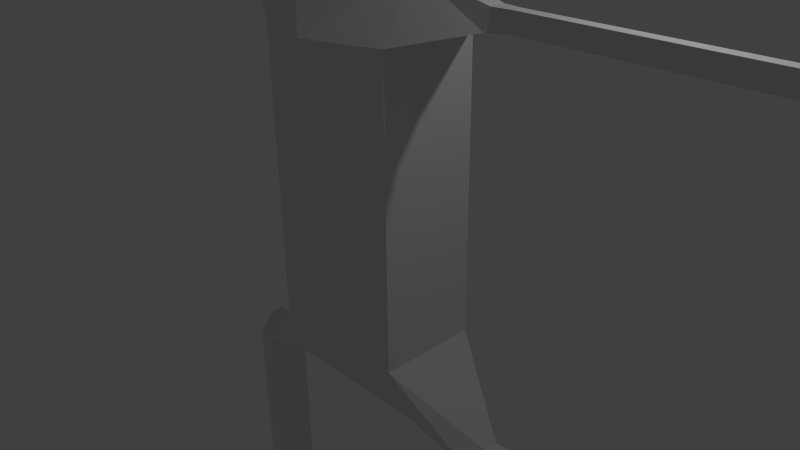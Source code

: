# Source: humanoid2_post_apply.blend  (saved by Blender 2.74.0; exported with 4.5.12 LTS)
import bpy
from mathutils import Matrix  # noqa: F401  (used for matrix-valued properties, if any)

bpy.ops.wm.read_factory_settings(use_empty=True)
scene = bpy.context.scene
scene.name = 'Scene'

# ---- collections
col_collection_1 = bpy.data.collections.new('Collection 1'); scene.collection.children.link(col_collection_1)

# ---- materials (node trees are filled in below, after node groups)
mat_material = bpy.data.materials.new('Material')
mat_material.alpha_threshold = 0.0
mat_material.use_transparent_shadow = False
mat_material.roughness = 0.5
mat_material.line_color = (0.0, 0.0, 0.0, 1.0)

# ---- material node trees

# ---- world
world_world = bpy.data.worlds.new('World'); scene.world = world_world
world_world.color = (0.05088, 0.05088, 0.05088)
world_world.use_sun_shadow = False
world_world.sun_shadow_jitter_overblur = 0.0
world_world.cycles.sampling_method = 'MANUAL'
world_world.cycles.sample_map_resolution = 256

# ---- cameras
cam_camera = bpy.data.cameras.new('Camera')
cam_camera.clip_end = 100.0
cam_camera.lens = 35.0
cam_camera.sensor_width = 32.0
cam_camera.sensor_height = 18.0
cam_camera.ortho_scale = 7.314
cam_camera.dof.focus_distance = 0.0
cam_camera.dof.aperture_fstop = 128.0

# ---- lights
light_lamp = bpy.data.lights.new('Lamp', 'POINT')
light_lamp.transmission_factor = 0.0
light_lamp.cutoff_distance = 30.0
light_lamp.energy = 100.0
light_lamp.shadow_buffer_clip_start = 1.001
light_lamp.shadow_soft_size = 0.1
light_lamp.shadow_maximum_resolution = 0.006
light_lamp.use_absolute_resolution = True
light_lamp.cycles.use_multiple_importance_sampling = False

# ---- meshes
me_cube = bpy.data.meshes.new('Cube')
me_cube.from_pydata([(1.0, 0.6799, -1.0), (1.0, -0.6799, -1.0), (1.0, 0.6799, 1.0), (1.0, -0.6799, 1.0), (1.0, 0.3057, -1.918), (1.0, -0.3057, -1.918), (2.078, 0.1009, -1.876), (2.078, -0.1009, -1.876), (2.078, 0.3057, -2.168), (2.078, -0.3057, -2.168), (2.33, 0.1009, -1.876), (2.33, -0.1009, -1.876), (2.33, 0.3057, -2.168), (2.33, -0.3057, -2.168), (2.078, 0.3057, -4.533), (2.078, -0.3057, -4.533), (2.33, 0.3057, -4.533), (2.33, -0.3057, -4.533), (2.078, 0.3057, -6.579), (2.078, -0.3057, -6.579), (2.33, 0.3057, -6.579), (2.33, -0.3057, -6.579), (2.078, 0.3057, -6.821), (2.078, -0.3057, -6.821), (2.33, 0.3057, -6.821), (2.33, -0.3057, -6.821), (2.078, -1.314, -6.579), (2.33, -1.314, -6.579), (2.078, -1.314, -6.821), (2.33, -1.314, -6.821), (1.0, 0.6799, 2.991), (1.0, -0.6799, 2.991), (1.0, 0.2125, 3.717), (1.0, -0.2125, 3.717), (1.919, 0.1839, 3.234), (1.919, -0.1839, 3.234), (1.919, 0.09986, 3.473), (1.919, -0.09986, 3.473), (2.151, 0.07326, 3.234), (2.151, -0.07327, 3.234), (2.151, 0.07073, 3.473), (2.151, -0.07073, 3.473), (3.904, 0.07326, 3.234), (3.904, -0.07328, 3.234), (3.904, 0.07072, 3.473), (3.904, -0.07074, 3.473), (5.783, 0.07325, 3.234), (5.783, -0.07329, 3.234), (5.783, 0.07071, 3.473), (5.783, -0.07075, 3.473), (6.141, 0.1861, 3.146), (6.141, -0.1862, 3.146), (6.141, 0.1797, 3.561), (6.141, -0.1797, 3.561), (6.502, 0.1861, 3.146), (6.502, -0.1862, 3.146), (6.502, 0.1797, 3.561), (6.502, -0.1797, 3.561), (6.807, 0.07988, 3.265), (6.807, -0.07993, 3.265), (6.807, 0.07711, 3.443), (6.807, -0.07716, 3.443), (0.2667, 0.2125, 4.331), (0.2667, -0.2125, 4.331), (0.2667, -0.2125, 4.754), (0.2667, 0.2125, 4.754), (1.258, -0.2125, 5.156), (1.258, 0.2125, 5.156), (1.258, -0.2125, 5.927), (1.258, 0.2125, 5.927), (0.4093, -0.2125, 6.325), (0.4093, 0.2125, 6.325), (-1.0, 0.6799, -1.0), (-1.0, -0.6799, -1.0), (-1.0, 0.6799, 1.0), (-1.0, -0.6799, 1.0), (0.0, 1.0, -1.0), (0.0, -1.0, -1.0), (0.0, 1.0, 1.0), (0.0, -1.0, 1.0), (-1.0, 0.3057, -1.918), (-1.0, -0.3057, -1.918), (0.0, 0.3057, -1.918), (0.0, -0.3057, -1.918), (-2.078, 0.1009, -1.876), (-2.078, -0.1009, -1.876), (-2.078, 0.3057, -2.168), (-2.078, -0.3057, -2.168), (-2.33, 0.1009, -1.876), (-2.33, -0.1009, -1.876), (-2.33, 0.3057, -2.168), (-2.33, -0.3057, -2.168), (-2.078, 0.3057, -4.533), (-2.078, -0.3057, -4.533), (-2.33, 0.3057, -4.533), (-2.33, -0.3057, -4.533), (-2.078, 0.3057, -6.579), (-2.078, -0.3057, -6.579), (-2.33, 0.3057, -6.579), (-2.33, -0.3057, -6.579), (-2.078, 0.3057, -6.821), (-2.078, -0.3057, -6.821), (-2.33, 0.3057, -6.821), (-2.33, -0.3057, -6.821), (-2.078, -1.314, -6.579), (-2.33, -1.314, -6.579), (-2.078, -1.314, -6.821), (-2.33, -1.314, -6.821), (-1.0, 0.6799, 2.991), (-1.0, -0.6799, 2.991), (0.0, 1.0, 2.991), (0.0, -1.0, 2.991), (-1.0, 0.2125, 3.717), (-1.0, -0.2125, 3.717), (0.0, 0.2125, 3.717), (0.0, -0.2125, 3.717), (-1.919, 0.1839, 3.234), (-1.919, -0.1839, 3.234), (-1.919, 0.09986, 3.473), (-1.919, -0.09986, 3.473), (-2.151, 0.07326, 3.234), (-2.151, -0.07327, 3.234), (-2.151, 0.07073, 3.473), (-2.151, -0.07073, 3.473), (-3.904, 0.07326, 3.234), (-3.904, -0.07328, 3.234), (-3.904, 0.07072, 3.473), (-3.904, -0.07074, 3.473), (-5.783, 0.07325, 3.234), (-5.783, -0.07329, 3.234), (-5.783, 0.07071, 3.473), (-5.783, -0.07075, 3.473), (-6.141, 0.1861, 3.146), (-6.141, -0.1862, 3.146), (-6.141, 0.1797, 3.561), (-6.141, -0.1797, 3.561), (-6.502, 0.1861, 3.146), (-6.502, -0.1862, 3.146), (-6.502, 0.1797, 3.561), (-6.502, -0.1797, 3.561), (-6.807, 0.07988, 3.265), (-6.807, -0.07993, 3.265), (-6.807, 0.07711, 3.443), (-6.807, -0.07716, 3.443), (-0.2667, 0.2125, 4.331), (-0.2667, -0.2125, 4.331), (0.0, 0.2125, 4.331), (0.0, -0.2125, 4.331), (-0.2667, -0.2125, 4.754), (0.0, -0.2125, 4.754), (-0.2667, 0.2125, 4.754), (0.0, 0.2125, 4.754), (-1.258, -0.2125, 5.156), (0.0, -0.5296, 5.156), (-1.258, 0.2125, 5.156), (0.0, 0.5296, 5.156), (-1.258, -0.2125, 5.927), (0.0, -0.5296, 5.927), (-1.258, 0.2125, 5.927), (0.0, 0.5296, 5.927), (-0.4093, -0.2125, 6.325), (0.0, -0.2125, 6.325), (-0.4093, 0.2125, 6.325), (0.0, 0.2125, 6.325)], [], [(0, 2, 3, 1), (2, 0, 76, 78), (1, 3, 79, 77), (32, 114, 146, 62), (4, 5, 83, 82), (1, 77, 83, 5), (76, 0, 4, 82), (4, 0, 6, 8), (8, 6, 10, 12), (1, 5, 9, 7), (5, 4, 8, 9), (0, 1, 7, 6), (10, 11, 13, 12), (7, 9, 13, 11), (13, 9, 15, 17), (6, 7, 11, 10), (17, 15, 19, 21), (8, 12, 16, 14), (12, 13, 17, 16), (9, 8, 14, 15), (19, 23, 28, 26), (14, 16, 20, 18), (16, 17, 21, 20), (15, 14, 18, 19), (23, 22, 24, 25), (18, 20, 24, 22), (20, 21, 25, 24), (19, 18, 22, 23), (27, 26, 28, 29), (25, 21, 27, 29), (23, 25, 29, 28), (21, 19, 26, 27), (115, 33, 63, 147), (79, 3, 31, 111), (2, 78, 110, 30), (3, 2, 30, 31), (111, 31, 33, 115), (30, 110, 114, 32), (30, 32, 36, 34), (34, 36, 40, 38), (33, 31, 35, 37), (32, 33, 37, 36), (31, 30, 34, 35), (38, 40, 44, 42), (37, 35, 39, 41), (36, 37, 41, 40), (35, 34, 38, 39), (42, 44, 48, 46), (41, 39, 43, 45), (40, 41, 45, 44), (39, 38, 42, 43), (46, 48, 52, 50), (45, 43, 47, 49), (44, 45, 49, 48), (43, 42, 46, 47), (50, 52, 56, 54), (49, 47, 51, 53), (48, 49, 53, 52), (47, 46, 50, 51), (54, 56, 60, 58), (53, 51, 55, 57), (52, 53, 57, 56), (51, 50, 54, 55), (59, 58, 60, 61), (57, 55, 59, 61), (56, 57, 61, 60), (55, 54, 58, 59), (33, 32, 62, 63), (62, 146, 151, 65), (63, 62, 65, 64), (147, 63, 64, 149), (65, 151, 155, 67), (64, 65, 67, 66), (149, 64, 66, 153), (67, 155, 159, 69), (66, 67, 69, 68), (153, 66, 68, 157), (71, 163, 161, 70), (69, 159, 163, 71), (68, 69, 71, 70), (157, 68, 70, 161), (72, 73, 75, 74), (74, 78, 76, 72), (73, 77, 79, 75), (112, 144, 146, 114), (80, 82, 83, 81), (73, 81, 83, 77), (76, 82, 80, 72), (80, 86, 84, 72), (86, 90, 88, 84), (73, 85, 87, 81), (81, 87, 86, 80), (72, 84, 85, 73), (88, 90, 91, 89), (85, 89, 91, 87), (91, 95, 93, 87), (84, 88, 89, 85), (95, 99, 97, 93), (86, 92, 94, 90), (90, 94, 95, 91), (87, 93, 92, 86), (97, 104, 106, 101), (92, 96, 98, 94), (94, 98, 99, 95), (93, 97, 96, 92), (101, 103, 102, 100), (96, 100, 102, 98), (98, 102, 103, 99), (97, 101, 100, 96), (105, 107, 106, 104), (103, 107, 105, 99), (101, 106, 107, 103), (99, 105, 104, 97), (115, 147, 145, 113), (79, 111, 109, 75), (74, 108, 110, 78), (75, 109, 108, 74), (111, 115, 113, 109), (108, 112, 114, 110), (108, 116, 118, 112), (116, 120, 122, 118), (113, 119, 117, 109), (112, 118, 119, 113), (109, 117, 116, 108), (120, 124, 126, 122), (119, 123, 121, 117), (118, 122, 123, 119), (117, 121, 120, 116), (124, 128, 130, 126), (123, 127, 125, 121), (122, 126, 127, 123), (121, 125, 124, 120), (128, 132, 134, 130), (127, 131, 129, 125), (126, 130, 131, 127), (125, 129, 128, 124), (132, 136, 138, 134), (131, 135, 133, 129), (130, 134, 135, 131), (129, 133, 132, 128), (136, 140, 142, 138), (135, 139, 137, 133), (134, 138, 139, 135), (133, 137, 136, 132), (141, 143, 142, 140), (139, 143, 141, 137), (138, 142, 143, 139), (137, 141, 140, 136), (113, 145, 144, 112), (144, 150, 151, 146), (145, 148, 150, 144), (147, 149, 148, 145), (150, 154, 155, 151), (148, 152, 154, 150), (149, 153, 152, 148), (154, 158, 159, 155), (152, 156, 158, 154), (153, 157, 156, 152), (162, 160, 161, 163), (158, 162, 163, 159), (156, 160, 162, 158), (157, 161, 160, 156)])
me_cube.materials.append(mat_material)
me_cube.use_remesh_preserve_volume = False
me_cube.use_remesh_preserve_attributes = False
me_cube.use_mirror_vertex_groups = False
me_cube.update()
arm_armature_001 = bpy.data.armatures.new('Armature.001')  # bones are not reproduced

# ---- objects
ob_armature001 = bpy.data.objects.new('Armature001', arm_armature_001)
ob_cube = bpy.data.objects.new('Cube', me_cube)
ob_lamp = bpy.data.objects.new('Lamp', light_lamp)
ob_camera = bpy.data.objects.new('Camera', cam_camera)

# ---- transforms, parenting, visibility, modifiers, constraints
ob_armature001.location = (0.0, 0.0, -1.524)
ob_armature001.show_in_front = True
ob_armature001.lineart.crease_threshold = 0.0
ob_cube.parent = ob_armature001
ob_cube.matrix_parent_inverse = Matrix(((1.0, 0.0, 0.0, 0.0), (0.0, 1.0, 0.0, 0.0), (0.0, 0.0, 1.0, 1.524), (0.0, 0.0, 0.0, 1.0)))
ob_cube.location = (0.0, 0.0, 0.0)
ob_cube.lock_rotations_4d = False
ob_cube.empty_display_type = 'ARROWS'
ob_cube.lineart.crease_threshold = 0.0
_vg = ob_cube.vertex_groups.new(name='Root')
for _i, _w in zip([0, 1, 2, 4, 5, 72, 73, 74, 76, 77, 78, 79, 80, 81, 82, 83], [0.693, 0.1772, 0.04985, 0.07239, 0.05124, 0.693, 0.1773, 0.04983, 0.866, 0.7075, 0.04761, 0.01913, 0.07245, 0.05128, 0.8936, 0.8877]): _vg.add([_i], _w, 'REPLACE')
_vg = ob_cube.vertex_groups.new(name='Spine')
for _i, _w in zip([0, 1, 2, 3, 30, 31, 72, 73, 74, 75, 76, 77, 78, 79, 108, 109, 110, 111], [0.07055, 0.06409, 0.8682, 0.8676, 0.1442, 0.12, 0.07052, 0.06409, 0.8678, 0.8672, 0.06634, 0.06638, 0.9123, 0.9111, 0.1373, 0.1138, 0.678, 0.6524]): _vg.add([_i], _w, 'REPLACE')
_vg = ob_cube.vertex_groups.new(name='Neck')
for _i, _w in zip([30, 32, 33, 62, 63, 64, 65, 108, 110, 111, 112, 113, 114, 115, 144, 145, 146, 147, 148, 149, 150, 151], [0.009102, 0.07151, 0.07009, 0.8618, 0.9032, 0.06417, 0.0563, 0.005051, 0.08491, 0.09784, 0.06502, 0.06268, 0.9671, 0.9682, 0.8613, 0.9029, 0.978, 0.9419, 0.06415, 0.02128, 0.05628, 0.05313]): _vg.add([_i], _w, 'REPLACE')
_vg = ob_cube.vertex_groups.new(name='Head')
for _i, _w in zip([62, 63, 64, 65, 66, 67, 68, 69, 70, 71, 144, 145, 146, 147, 148, 149, 150, 151, 152, 153, 154, 155, 156, 157, 158, 159, 160, 161, 162, 163], [0.0719, 0.06191, 0.9334, 0.9401, 0.9753, 0.98, 0.9906, 0.9915, 0.9977, 0.9973, 0.07188, 0.0619, 0.02553, 0.04871, 0.9334, 0.9634, 0.9401, 0.9467, 0.9753, 0.9928, 0.98, 0.9881, 0.9906, 0.9984, 0.9915, 0.9978, 0.9977, 0.9987, 0.9973, 0.999]): _vg.add([_i], _w, 'REPLACE')
_vg = ob_cube.vertex_groups.new(name='Leg0.l')
for _i, _w in zip([0, 1, 3, 4, 5, 6, 7, 8, 9, 10, 11, 12, 13, 76, 77, 82, 83], [0.2237, 0.7533, 0.04174, 0.9028, 0.9022, 0.9749, 0.9742, 0.0585, 0.07632, 0.5035, 0.5058, 0.02821, 0.03321, 0.01451, 0.1137, 0.05014, 0.05243]): _vg.add([_i], _w, 'REPLACE')
_vg = ob_cube.vertex_groups.new(name='Leg1.l')
for _i, _w in zip([5, 8, 9, 10, 11, 12, 13], [0.0272, 0.935, 0.9185, 0.4954, 0.4927, 0.9509, 0.949]): _vg.add([_i], _w, 'REPLACE')
_vg = ob_cube.vertex_groups.new(name='Leg2.l')
for _i, _w in zip([14, 15, 16, 17, 18, 20, 22, 24], [0.9933, 0.9884, 0.9927, 0.9876, 0.8774, 0.8728, 0.5788, 0.5731]): _vg.add([_i], _w, 'REPLACE')
_vg = ob_cube.vertex_groups.new(name='Foot.l')
for _i, _w in zip([18, 19, 20, 21, 22, 23, 24, 25, 26, 27, 28, 29], [0.1226, 0.988, 0.1272, 0.9798, 0.4212, 0.9878, 0.4269, 0.9838, 0.9997, 0.9995, 0.9999, 0.9997]): _vg.add([_i], _w, 'REPLACE')
_vg = ob_cube.vertex_groups.new(name='Arm0.l')
for _i, _w in zip([2, 3, 30, 31, 32, 33, 34, 35, 36, 37, 38, 62, 63, 110, 111], [0.05445, 0.05592, 0.802, 0.8404, 0.9113, 0.9189, 0.9576, 0.9609, 0.9683, 0.9699, 0.004978, 0.06743, 0.01693, 0.1151, 0.1216]): _vg.add([_i], _w, 'REPLACE')
_vg = ob_cube.vertex_groups.new(name='Arm1.l')
for _i, _w in zip([34, 35, 36, 37, 38, 39, 40, 41], [0.02388, 0.01981, 0.0109, 0.007596, 0.9693, 0.9724, 0.9726, 0.978]): _vg.add([_i], _w, 'REPLACE')
_vg = ob_cube.vertex_groups.new(name='Arm2.l')
for _i, _w in zip([42, 43, 44, 45, 46, 47, 48, 49, 50, 51, 52, 53, 54, 55, 56, 57, 58, 59, 60, 61], [0.9978, 0.998, 0.9986, 0.999, 1.0, 1.0, 1.0, 1.0, 1.0, 1.0, 1.0, 1.0, 1.0, 1.0, 1.0, 1.0, 1.0, 1.0, 1.0, 1.0]): _vg.add([_i], _w, 'REPLACE')
_vg = ob_cube.vertex_groups.new(name='Leg0.r')
for _i, _w in zip([72, 73, 75, 76, 77, 80, 81, 82, 83, 84, 85, 86, 87, 88, 89, 90, 91], [0.2237, 0.7531, 0.04171, 0.01451, 0.1137, 0.9027, 0.9021, 0.05014, 0.05242, 0.9749, 0.9742, 0.05852, 0.07632, 0.5035, 0.5057, 0.02811, 0.03307]): _vg.add([_i], _w, 'REPLACE')
_vg = ob_cube.vertex_groups.new(name='Leg1.r')
for _i, _w in zip([81, 86, 87, 88, 89, 90, 91], [0.02724, 0.9349, 0.9185, 0.4954, 0.4927, 0.951, 0.9491]): _vg.add([_i], _w, 'REPLACE')
_vg = ob_cube.vertex_groups.new(name='Leg2.r')
for _i, _w in zip([92, 93, 94, 95, 96, 98, 100, 102], [0.9933, 0.9884, 0.9927, 0.9876, 0.8773, 0.8729, 0.5787, 0.573]): _vg.add([_i], _w, 'REPLACE')
_vg = ob_cube.vertex_groups.new(name='Foot.r')
for _i, _w in zip([96, 97, 98, 99, 100, 101, 102, 103, 104, 105, 106, 107], [0.1226, 0.9878, 0.1271, 0.98, 0.4213, 0.9878, 0.427, 0.9838, 0.9997, 0.9995, 0.9999, 0.9997]): _vg.add([_i], _w, 'REPLACE')
_vg = ob_cube.vertex_groups.new(name='Arm0.r')
for _i, _w in zip([74, 75, 108, 109, 110, 111, 112, 113, 116, 117, 118, 119, 120, 121, 144, 145], [0.05514, 0.05654, 0.8124, 0.8495, 0.1167, 0.1231, 0.9198, 0.928, 0.9583, 0.9616, 0.9684, 0.9701, 0.005397, 2.546e-05, 0.06806, 0.01759]): _vg.add([_i], _w, 'REPLACE')
_vg = ob_cube.vertex_groups.new(name='Arm1.r')
for _i, _w in zip([116, 117, 118, 119, 120, 121, 122, 123], [0.02309, 0.01896, 0.01082, 0.007531, 0.969, 0.9721, 0.9727, 0.9782]): _vg.add([_i], _w, 'REPLACE')
_vg = ob_cube.vertex_groups.new(name='Arm2.r')
for _i, _w in zip([124, 125, 126, 127, 128, 129, 130, 131, 132, 133, 134, 135, 136, 137, 138, 139, 140, 141, 142, 143], [0.9978, 0.998, 0.9986, 0.999, 1.0, 1.0, 1.0, 1.0, 1.0, 1.0, 1.0, 1.0, 1.0, 1.0, 1.0, 1.0, 1.0, 1.0, 1.0, 1.0]): _vg.add([_i], _w, 'REPLACE')
_m = ob_cube.modifiers.new('Armature', 'ARMATURE')
_m.object = ob_armature001
ob_lamp.location = (4.076, 1.005, 5.904)
ob_lamp.rotation_euler = (0.6503, 0.05522, 1.866)
ob_lamp.lock_rotations_4d = False
ob_lamp.empty_display_type = 'ARROWS'
ob_lamp.color = (0.0, 0.0, 0.0, 0.0)
ob_lamp.lineart.crease_threshold = 0.0
ob_camera.location = (7.481, -6.508, 5.344)
ob_camera.rotation_euler = (1.109, 0.01082, 0.8149)
ob_camera.lock_rotations_4d = False
ob_camera.empty_display_type = 'ARROWS'
ob_camera.color = (0.0, 0.0, 0.0, 0.0)
ob_camera.display_type = 'WIRE'
ob_camera.lineart.crease_threshold = 0.0

# ---- collection membership
col_collection_1.objects.link(ob_armature001)
col_collection_1.objects.link(ob_cube)
col_collection_1.objects.link(ob_lamp)
col_collection_1.objects.link(ob_camera)

# ---- scene / render settings (as saved in the file)
scene.camera = ob_camera
scene.frame_start = 1; scene.frame_end = 80; scene.frame_set(0)
scene.render.engine = 'BLENDER_EEVEE_NEXT'
scene.render.resolution_percentage = 50
scene.render.dither_intensity = 0.0
scene.cycles.use_denoising = False
scene.cycles.samples = 10
scene.cycles.sampling_pattern = 'TABULATED_SOBOL'
scene.cycles.light_sampling_threshold = 0.0
scene.cycles.use_adaptive_sampling = False
scene.cycles.use_light_tree = False
scene.cycles.blur_glossy = 0.0
scene.cycles.pixel_filter_type = 'GAUSSIAN'
scene.cycles.sample_clamp_indirect = 0.0
scene.view_settings.view_transform = 'Standard'
bpy.context.view_layer.update()
